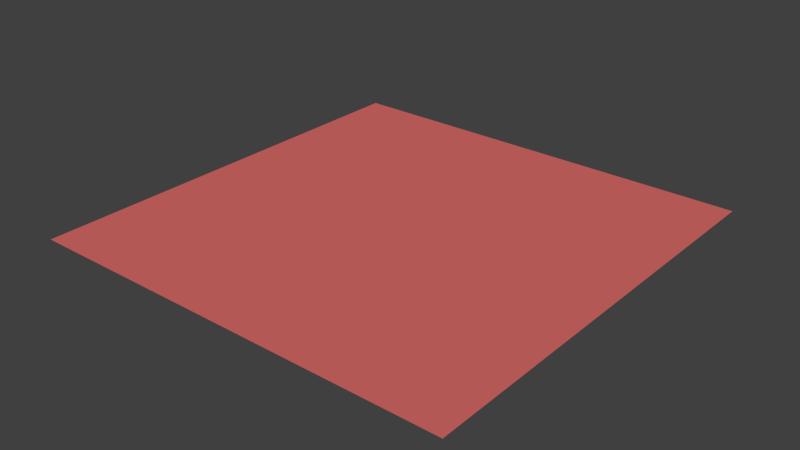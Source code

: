 # Source: Block1.blend  (saved by Blender 2.72.0; exported with 4.5.12 LTS)
import bpy
from mathutils import Matrix  # noqa: F401  (used for matrix-valued properties, if any)

bpy.ops.wm.read_factory_settings(use_empty=True)
scene = bpy.context.scene
scene.name = 'Scene'

# ---- collections
col_collection_1 = bpy.data.collections.new('Collection 1'); scene.collection.children.link(col_collection_1)

# ---- materials (node trees are filled in below, after node groups)
mat_material_001 = bpy.data.materials.new('Material.001')
mat_material_001.alpha_threshold = 0.0
mat_material_001.use_transparent_shadow = False
mat_material_001.diffuse_color = (0.6982, 0.1476, 0.1396, 1.0)
mat_material_001.roughness = 0.5
mat_material_001.specular_intensity = 0.0

# ---- material node trees

# ---- world
world_world = bpy.data.worlds.new('World'); scene.world = world_world
world_world.color = (0.05088, 0.05088, 0.05088)
world_world.use_sun_shadow = False
world_world.sun_shadow_jitter_overblur = 0.0
world_world.cycles.sampling_method = 'MANUAL'
world_world.cycles.sample_map_resolution = 256

# ---- meshes
me_plane = bpy.data.meshes.new('Plane')
me_plane.from_pydata([(-1.0, -1.0, 0.0), (1.0, -1.0, 0.0), (-1.0, 1.0, 0.0), (1.0, 1.0, 0.0)], [], [(0, 1, 3, 2)])
me_plane.materials.append(mat_material_001)
me_plane.use_remesh_preserve_volume = False
me_plane.use_remesh_preserve_attributes = False
me_plane.use_mirror_vertex_groups = False
me_plane.update()

# ---- objects
ob_exit_e_l = bpy.data.objects.new('Exit_E_L', None)
ob_exit_e_r = bpy.data.objects.new('Exit_E_R', None)
ob_exit_n_l = bpy.data.objects.new('Exit_N_L', None)
ob_exit_n_r = bpy.data.objects.new('Exit_N_R', None)
ob_exit_s_l = bpy.data.objects.new('Exit_S_L', None)
ob_exit_s_r = bpy.data.objects.new('Exit_S_R', None)
ob_exit_w_l = bpy.data.objects.new('Exit_W_L', None)
ob_exit_w_r = bpy.data.objects.new('Exit_W_R', None)
ob_format = bpy.data.objects.new('Format', me_plane)

# ---- transforms, parenting, visibility, modifiers, constraints
ob_exit_e_l.location = (0.0, 0.0, 0.0)
ob_exit_e_r.location = (0.0, 0.0, 0.0)
ob_exit_n_l.location = (0.0, 0.0, 0.0)
ob_exit_n_r.location = (0.0, 0.0, 0.0)
ob_exit_s_l.location = (0.0, 0.0, 0.0)
ob_exit_s_r.location = (0.0, 0.0, 0.0)
ob_exit_w_l.location = (0.0, 0.0, 0.0)
ob_exit_w_r.location = (0.0, 0.0, 0.0)
ob_format.location = (0.0, 0.0, 0.0)
ob_format.scale = (30.0, 30.0, 1.0)
ob_format.lineart.crease_threshold = 0.0

# ---- collection membership
col_collection_1.objects.link(ob_exit_e_l)
col_collection_1.objects.link(ob_exit_e_r)
col_collection_1.objects.link(ob_exit_n_l)
col_collection_1.objects.link(ob_exit_n_r)
col_collection_1.objects.link(ob_exit_s_l)
col_collection_1.objects.link(ob_exit_s_r)
col_collection_1.objects.link(ob_exit_w_l)
col_collection_1.objects.link(ob_exit_w_r)
col_collection_1.objects.link(ob_format)

# ---- scene / render settings (as saved in the file)
scene.frame_start = 1; scene.frame_end = 250; scene.frame_set(1)
scene.render.engine = 'BLENDER_EEVEE_NEXT'
scene.render.resolution_percentage = 50
scene.render.dither_intensity = 0.0
scene.cycles.use_denoising = False
scene.cycles.samples = 10
scene.cycles.sampling_pattern = 'TABULATED_SOBOL'
scene.cycles.light_sampling_threshold = 0.0
scene.cycles.use_adaptive_sampling = False
scene.cycles.use_light_tree = False
scene.cycles.blur_glossy = 0.0
scene.cycles.pixel_filter_type = 'GAUSSIAN'
scene.cycles.sample_clamp_indirect = 0.0
scene.view_settings.view_transform = 'Standard'
bpy.context.view_layer.update()

# ---- added for rendering (the .blend has no active camera and no usable light): camera, sun
cam_auto = bpy.data.cameras.new('AutoCamera')
cam_auto.lens = 50.0
cam_auto.sensor_width = 36.0
cam_auto.clip_end = 1377.81
ob_auto_camera = bpy.data.objects.new('AutoCamera', cam_auto)
scene.collection.objects.link(ob_auto_camera)
ob_auto_camera.location = (78.5079, -94.2095, 62.8063)
ob_auto_camera.rotation_euler = (1.09748, -7.21219e-08, 0.694738)
scene.camera = ob_auto_camera
light_auto_sun = bpy.data.lights.new('AutoSun', 'SUN')
light_auto_sun.energy = 3.0
light_auto_sun.angle = 0.0523599
ob_auto_sun = bpy.data.objects.new('AutoSun', light_auto_sun)
scene.collection.objects.link(ob_auto_sun)
ob_auto_sun.rotation_euler = (0.872665, 0.174533, 0.523599)
bpy.context.view_layer.update()
